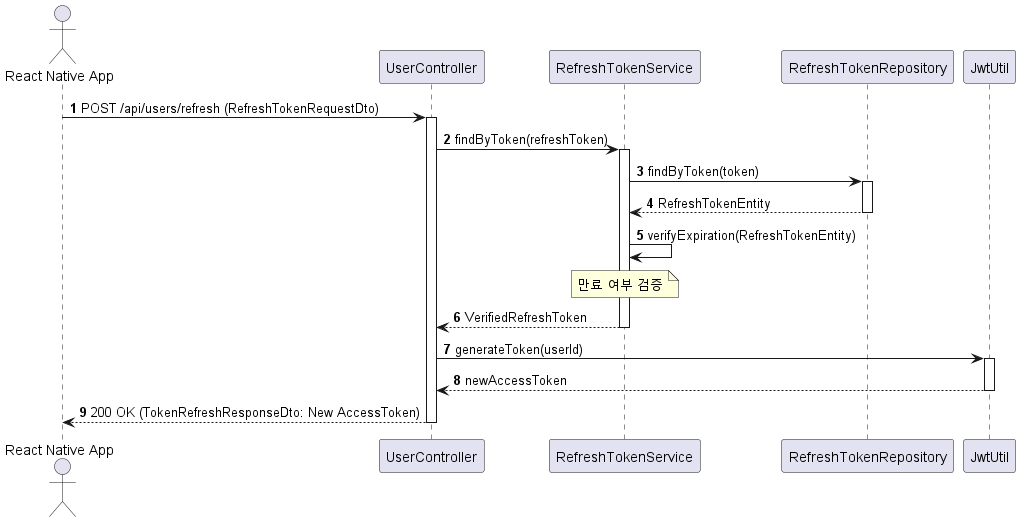

The diagram above was rendered by PlantUML. Its source (embedded in the PNG):
@startuml
autonumber
actor "React Native App" as Client
participant UC as "UserController"
participant RTS as "RefreshTokenService"
participant RTR as "RefreshTokenRepository"
participant JWT as "JwtUtil"

Client -> UC : POST /api/users/refresh (RefreshTokenRequestDto)
activate UC
UC -> RTS : findByToken(refreshToken)
activate RTS
RTS -> RTR : findByToken(token)
activate RTR
RTR --> RTS : RefreshTokenEntity
deactivate RTR
RTS -> RTS : verifyExpiration(RefreshTokenEntity)
note over RTS : 만료 여부 검증
RTS --> UC : VerifiedRefreshToken
deactivate RTS

UC -> JWT : generateToken(userId)
activate JWT
JWT --> UC : newAccessToken
deactivate JWT

UC --> Client : 200 OK (TokenRefreshResponseDto: New AccessToken)
deactivate UC
@endum